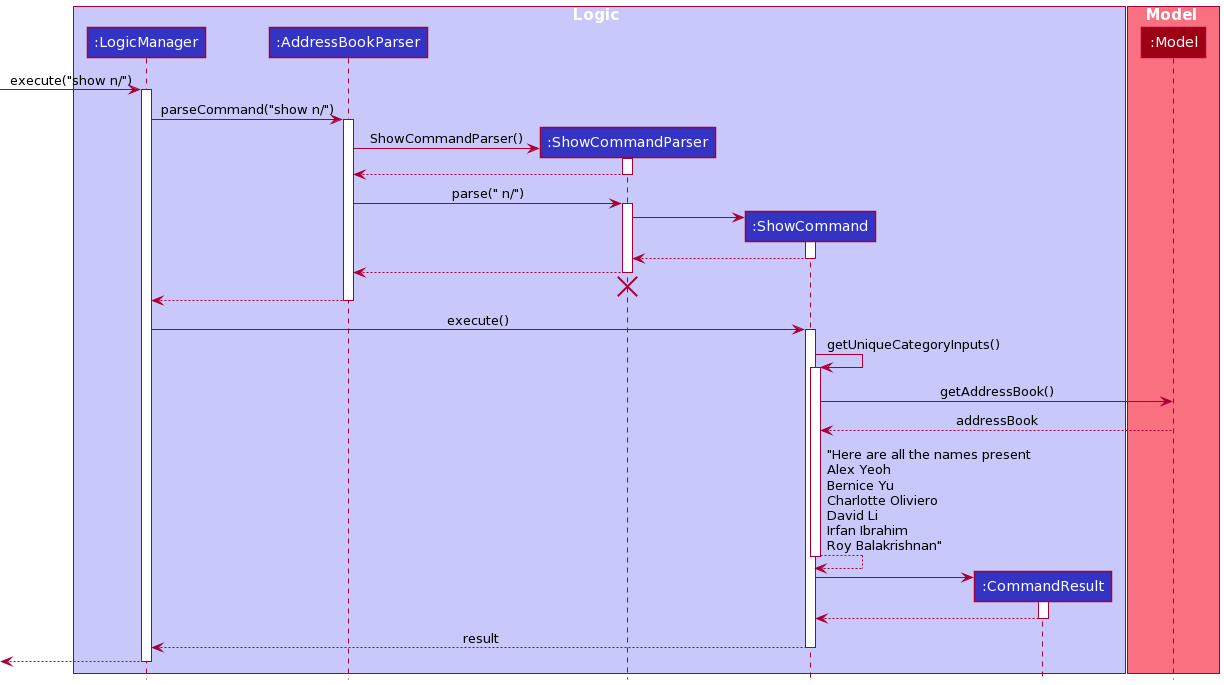

The diagram above was rendered by PlantUML. Its source (embedded in the PNG):
@startuml
!define UI_COLOR #1D8900
!define UI_COLOR_T1 #83E769
!define UI_COLOR_T2 #3FC71B
!define UI_COLOR_T3 #166800
!define UI_COLOR_T4 #0E4100

!define LOGIC_COLOR #3333C4
!define LOGIC_COLOR_T1 #C8C8FA
!define LOGIC_COLOR_T2 #6A6ADC
!define LOGIC_COLOR_T3 #1616B0
!define LOGIC_COLOR_T4 #101086

!define MODEL_COLOR #9D0012
!define MODEL_COLOR_T1 #F97181
!define MODEL_COLOR_T2 #E41F36
!define MODEL_COLOR_T3 #7B000E
!define MODEL_COLOR_T4 #51000A

!define STORAGE_COLOR #A38300
!define STORAGE_COLOR_T1 #FFE374
!define STORAGE_COLOR_T2 #EDC520
!define STORAGE_COLOR_T3 #806600
!define STORAGE_COLOR_T2 #544400

!define USER_COLOR #000000

skinparam BackgroundColor #FFFFFFF

skinparam Shadowing false

skinparam Class {
    FontColor #FFFFFF
    BorderThickness 1
    BorderColor #FFFFFF
    StereotypeFontColor #FFFFFF
    FontName Arial
}

skinparam Actor {
    BorderColor USER_COLOR
    Color USER_COLOR
    FontName Arial
}

skinparam Sequence {
    MessageAlign center
    BoxFontSize 15
    BoxPadding 0
    BoxFontColor #FFFFFF
    FontName Arial
}

skinparam Participant {
    FontColor #FFFFFFF
    Padding 20
}

skinparam MinClassWidth 50
skinparam ParticipantPadding 10
skinparam Shadowing false
skinparam DefaultTextAlignment center
skinparam packageStyle Rectangle

hide footbox
hide members
hide circle

box Logic LOGIC_COLOR_T1
participant ":LogicManager" as LogicManager LOGIC_COLOR
participant ":AddressBookParser" as AddressBookParser LOGIC_COLOR
participant ":ShowCommandParser" as ShowCommandParser LOGIC_COLOR
participant ":ShowCommand" as ShowCommand LOGIC_COLOR
participant ":CommandResult" as CommandResult LOGIC_COLOR
end box

box Model MODEL_COLOR_T1
participant ":Model" as Model MODEL_COLOR
end box

[-> LogicManager : execute("show n/")
activate LogicManager

LogicManager -> AddressBookParser : parseCommand("show n/")
activate AddressBookParser

create ShowCommandParser



AddressBookParser -> ShowCommandParser: ShowCommandParser()
activate ShowCommandParser

ShowCommandParser --> AddressBookParser

deactivate ShowCommandParser

AddressBookParser -> ShowCommandParser : parse(" n/")
activate ShowCommandParser

create ShowCommand
ShowCommandParser -> ShowCommand
activate ShowCommand

ShowCommand --> ShowCommandParser :
deactivate ShowCommand

ShowCommandParser --> AddressBookParser :
deactivate ShowCommandParser
'Hidden arrow to position the destroy marker below the end of the activation bar.
ShowCommandParser -[hidden]-> AddressBookParser:
destroy ShowCommandParser

AddressBookParser --> LogicManager :
deactivate AddressBookParser

LogicManager -> ShowCommand : execute()
activate ShowCommand

ShowCommand -> ShowCommand : getUniqueCategoryInputs()

activate ShowCommand
ShowCommand -> Model : getAddressBook()
Model --> ShowCommand: addressBook

ShowCommand --> ShowCommand: "Here are all the names present\nAlex Yeoh\nBernice Yu\nCharlotte Oliviero\nDavid Li\nIrfan Ibrahim\nRoy Balakrishnan"

deactivate ShowCommand

create CommandResult
ShowCommand -> CommandResult
activate CommandResult

CommandResult --> ShowCommand
deactivate CommandResult

ShowCommand --> LogicManager : result
deactivate ShowCommand

[<--LogicManager
deactivate LogicManager
@enduml